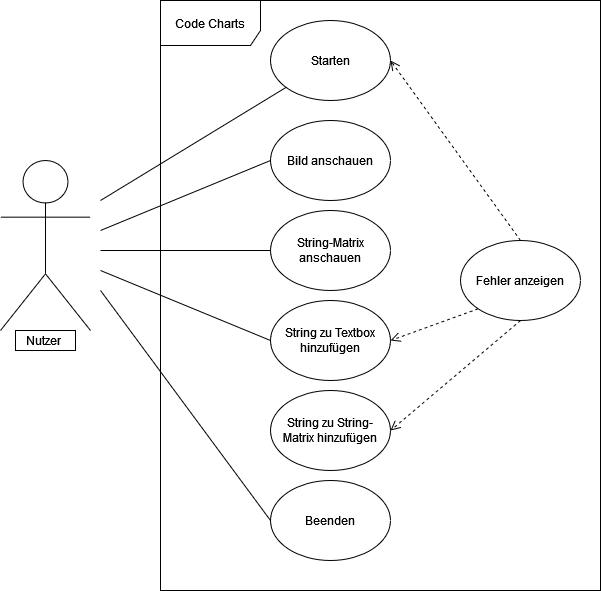

The diagram above was exported from draw.io. Its source (the exported page's mxGraphModel, read from the mxfile embedded in the PNG):
<mxGraphModel dx="548" dy="879" grid="1" gridSize="10" guides="1" tooltips="1" connect="1" arrows="1" fold="1" page="1" pageScale="1.5" pageWidth="1169" pageHeight="826" background="none" math="0" shadow="0">
  <root>
    <mxCell id="0" style=";html=1;" />
    <mxCell id="1" style=";html=1;" parent="0" />
    <mxCell id="CBKWxXxm7evzU6zs1U8K-2" value="String-Matrix anschauen" style="ellipse;whiteSpace=wrap;html=1;" parent="1" vertex="1">
      <mxGeometry x="660" y="420" width="120" height="80" as="geometry" />
    </mxCell>
    <mxCell id="CBKWxXxm7evzU6zs1U8K-3" value="Beenden" style="ellipse;whiteSpace=wrap;html=1;" parent="1" vertex="1">
      <mxGeometry x="660" y="690" width="120" height="80" as="geometry" />
    </mxCell>
    <mxCell id="CBKWxXxm7evzU6zs1U8K-4" value="Starten" style="ellipse;whiteSpace=wrap;html=1;" parent="1" vertex="1">
      <mxGeometry x="660" y="230" width="120" height="80" as="geometry" />
    </mxCell>
    <mxCell id="CBKWxXxm7evzU6zs1U8K-5" value="String zu Textbox hinzufügen" style="ellipse;whiteSpace=wrap;html=1;" parent="1" vertex="1">
      <mxGeometry x="660" y="510" width="120" height="80" as="geometry" />
    </mxCell>
    <mxCell id="CBKWxXxm7evzU6zs1U8K-6" value="Bild anschauen" style="ellipse;whiteSpace=wrap;html=1;" parent="1" vertex="1">
      <mxGeometry x="660" y="330" width="120" height="80" as="geometry" />
    </mxCell>
    <mxCell id="CBKWxXxm7evzU6zs1U8K-9" value="Code Charts" style="shape=umlFrame;whiteSpace=wrap;html=1;width=100;height=45;" parent="1" vertex="1">
      <mxGeometry x="550" y="210" width="440" height="590" as="geometry" />
    </mxCell>
    <mxCell id="CBKWxXxm7evzU6zs1U8K-10" value="Actor" style="shape=umlActor;verticalLabelPosition=bottom;verticalAlign=top;html=1;" parent="1" vertex="1">
      <mxGeometry x="390" y="370" width="90" height="170" as="geometry" />
    </mxCell>
    <mxCell id="CBKWxXxm7evzU6zs1U8K-16" value="Nutzer&amp;nbsp;" style="whiteSpace=wrap;html=1;" parent="1" vertex="1">
      <mxGeometry x="405" y="540" width="60" height="20" as="geometry" />
    </mxCell>
    <mxCell id="CBKWxXxm7evzU6zs1U8K-19" value="" style="endArrow=none;html=1;rounded=0;" parent="1" target="CBKWxXxm7evzU6zs1U8K-4" edge="1">
      <mxGeometry width="50" height="50" relative="1" as="geometry">
        <mxPoint x="490" y="410" as="sourcePoint" />
        <mxPoint x="770" y="460" as="targetPoint" />
      </mxGeometry>
    </mxCell>
    <mxCell id="CBKWxXxm7evzU6zs1U8K-21" value="" style="endArrow=none;html=1;rounded=0;entryX=0;entryY=0.5;entryDx=0;entryDy=0;" parent="1" target="CBKWxXxm7evzU6zs1U8K-5" edge="1">
      <mxGeometry width="50" height="50" relative="1" as="geometry">
        <mxPoint x="490" y="480" as="sourcePoint" />
        <mxPoint x="515" y="280" as="targetPoint" />
      </mxGeometry>
    </mxCell>
    <mxCell id="CBKWxXxm7evzU6zs1U8K-22" value="" style="endArrow=none;html=1;rounded=0;entryX=0;entryY=0.5;entryDx=0;entryDy=0;" parent="1" target="CBKWxXxm7evzU6zs1U8K-3" edge="1">
      <mxGeometry width="50" height="50" relative="1" as="geometry">
        <mxPoint x="490" y="500" as="sourcePoint" />
        <mxPoint x="590" y="525" as="targetPoint" />
      </mxGeometry>
    </mxCell>
    <mxCell id="CBKWxXxm7evzU6zs1U8K-23" value="" style="endArrow=none;html=1;rounded=0;entryX=0;entryY=0.5;entryDx=0;entryDy=0;" parent="1" target="CBKWxXxm7evzU6zs1U8K-2" edge="1">
      <mxGeometry width="50" height="50" relative="1" as="geometry">
        <mxPoint x="490" y="460" as="sourcePoint" />
        <mxPoint x="540" y="470" as="targetPoint" />
      </mxGeometry>
    </mxCell>
    <mxCell id="CBKWxXxm7evzU6zs1U8K-24" value="" style="endArrow=none;html=1;rounded=0;entryX=0;entryY=0.5;entryDx=0;entryDy=0;" parent="1" target="CBKWxXxm7evzU6zs1U8K-6" edge="1">
      <mxGeometry width="50" height="50" relative="1" as="geometry">
        <mxPoint x="490" y="440" as="sourcePoint" />
        <mxPoint x="550" y="430" as="targetPoint" />
      </mxGeometry>
    </mxCell>
    <mxCell id="7S-riFoXDU31kbdrcx9u-1" value="Fehler anzeigen" style="ellipse;whiteSpace=wrap;html=1;" parent="1" vertex="1">
      <mxGeometry x="850" y="450" width="120" height="80" as="geometry" />
    </mxCell>
    <mxCell id="7S-riFoXDU31kbdrcx9u-2" value="" style="html=1;verticalAlign=bottom;endArrow=open;dashed=1;endSize=8;rounded=0;entryX=1;entryY=0.5;entryDx=0;entryDy=0;exitX=0.5;exitY=0;exitDx=0;exitDy=0;" parent="1" source="7S-riFoXDU31kbdrcx9u-1" target="CBKWxXxm7evzU6zs1U8K-4" edge="1">
      <mxGeometry x="-0.0573" y="-23" relative="1" as="geometry">
        <mxPoint x="877" y="420" as="sourcePoint" />
        <mxPoint x="797" y="420" as="targetPoint" />
        <mxPoint as="offset" />
      </mxGeometry>
    </mxCell>
    <mxCell id="7S-riFoXDU31kbdrcx9u-3" value="" style="html=1;verticalAlign=bottom;endArrow=open;dashed=1;endSize=8;rounded=0;exitX=0;exitY=1;exitDx=0;exitDy=0;entryX=1;entryY=0.5;entryDx=0;entryDy=0;" parent="1" source="7S-riFoXDU31kbdrcx9u-1" target="CBKWxXxm7evzU6zs1U8K-5" edge="1">
      <mxGeometry x="0.3542" y="-74" relative="1" as="geometry">
        <mxPoint x="876.5" y="460" as="sourcePoint" />
        <mxPoint x="770" y="540" as="targetPoint" />
        <mxPoint as="offset" />
      </mxGeometry>
    </mxCell>
    <mxCell id="7S-riFoXDU31kbdrcx9u-6" value="String zu String- Matrix hinzufügen" style="ellipse;whiteSpace=wrap;html=1;" parent="1" vertex="1">
      <mxGeometry x="660" y="600" width="120" height="80" as="geometry" />
    </mxCell>
    <mxCell id="7S-riFoXDU31kbdrcx9u-7" value="" style="html=1;verticalAlign=bottom;endArrow=open;dashed=1;endSize=8;rounded=0;exitX=0.5;exitY=1;exitDx=0;exitDy=0;entryX=1;entryY=0.5;entryDx=0;entryDy=0;" parent="1" source="7S-riFoXDU31kbdrcx9u-1" target="7S-riFoXDU31kbdrcx9u-6" edge="1">
      <mxGeometry x="-0.4773" y="201" relative="1" as="geometry">
        <mxPoint x="970" y="580" as="sourcePoint" />
        <mxPoint x="890" y="580" as="targetPoint" />
        <mxPoint as="offset" />
      </mxGeometry>
    </mxCell>
  </root>
</mxGraphModel>